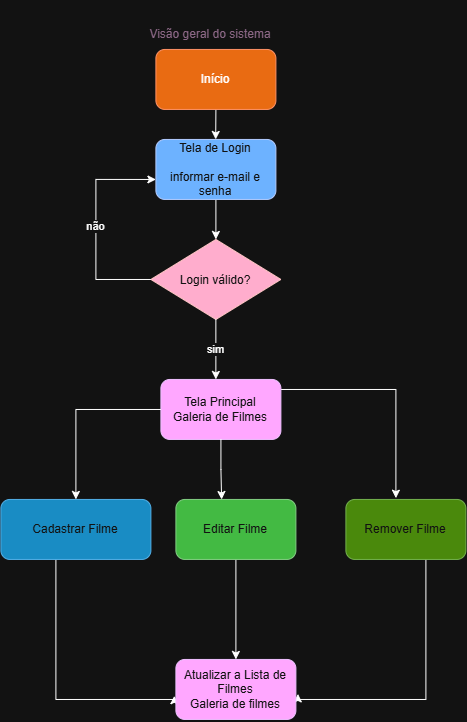

The diagram above was exported from draw.io. Its source (the exported page's mxGraphModel, read from the mxfile embedded in the PNG):
<mxGraphModel dx="534" dy="311" grid="1" gridSize="10" guides="1" tooltips="1" connect="1" arrows="1" fold="1" page="1" pageScale="1" pageWidth="827" pageHeight="1169" math="0" shadow="0">
  <root>
    <mxCell id="0" />
    <mxCell id="1" parent="0" />
    <mxCell id="zL6ZAM4A46RDtlrlPnJF-1" parent="1" style="text;html=1;whiteSpace=wrap;align=center;verticalAlign=middle;rounded=0;perimeterSpacing=0;fillColor=none;fontColor=light-dark(#000000,#8B6785);" value="Visão geral do sistema" vertex="1">
      <mxGeometry height="70" width="170" x="270" y="20" as="geometry" />
    </mxCell>
    <mxCell id="zL6ZAM4A46RDtlrlPnJF-7" edge="1" parent="1" source="zL6ZAM4A46RDtlrlPnJF-6" style="edgeStyle=orthogonalEdgeStyle;rounded=0;orthogonalLoop=1;jettySize=auto;html=1;exitX=0.5;exitY=1;exitDx=0;exitDy=0;">
      <mxGeometry relative="1" as="geometry">
        <mxPoint x="359.79310344827593" y="159.99999999999994" as="targetPoint" />
      </mxGeometry>
    </mxCell>
    <mxCell id="zL6ZAM4A46RDtlrlPnJF-6" parent="1" style="rounded=1;whiteSpace=wrap;html=1;fillColor=#fa6800;fontColor=#000000;strokeColor=#C73500;" value="&lt;div style=&quot;text-align: justify;&quot;&gt;&lt;span style=&quot;background-color: transparent; color: light-dark(rgb(0, 0, 0), rgb(255, 255, 255));&quot;&gt;Início&lt;/span&gt;&lt;/div&gt;" vertex="1">
      <mxGeometry height="60" width="120" x="300" y="70" as="geometry" />
    </mxCell>
    <mxCell id="5jN1FFTY7FDvZP61sAsX-8" edge="1" parent="1" source="zL6ZAM4A46RDtlrlPnJF-8" style="edgeStyle=orthogonalEdgeStyle;rounded=0;orthogonalLoop=1;jettySize=auto;html=1;entryX=0.5;entryY=0;entryDx=0;entryDy=0;" target="5jN1FFTY7FDvZP61sAsX-5">
      <mxGeometry relative="1" as="geometry" />
    </mxCell>
    <mxCell id="zL6ZAM4A46RDtlrlPnJF-8" parent="1" style="rounded=1;whiteSpace=wrap;html=1;fillColor=#0050ef;fontColor=#ffffff;strokeColor=#001DBC;" value="Tela de Login&lt;div&gt;&lt;br&gt;&lt;div&gt;informar e-mail e senha&lt;/div&gt;&lt;/div&gt;" vertex="1">
      <mxGeometry height="60" width="120" x="300" y="160" as="geometry" />
    </mxCell>
    <mxCell id="5jN1FFTY7FDvZP61sAsX-9" edge="1" parent="1" source="5jN1FFTY7FDvZP61sAsX-5" style="edgeStyle=orthogonalEdgeStyle;rounded=0;orthogonalLoop=1;jettySize=auto;html=1;entryX=0;entryY=0.667;entryDx=0;entryDy=0;entryPerimeter=0;" target="zL6ZAM4A46RDtlrlPnJF-8" value="não">
      <mxGeometry relative="1" as="geometry">
        <Array as="points">
          <mxPoint x="240" y="300.03" />
          <mxPoint x="240" y="199.97" />
        </Array>
        <mxPoint x="270" y="190" as="targetPoint" />
      </mxGeometry>
    </mxCell>
    <mxCell id="5jN1FFTY7FDvZP61sAsX-5" parent="1" style="rhombus;whiteSpace=wrap;html=1;shapeInside=1;fillColor=#a20025;fontColor=#ffffff;strokeColor=#6F0000;" value="Login válido?" vertex="1">
      <mxGeometry height="80" width="130" x="295" y="260" as="geometry" />
    </mxCell>
    <mxCell id="5jN1FFTY7FDvZP61sAsX-19" edge="1" parent="1" source="5jN1FFTY7FDvZP61sAsX-10" style="edgeStyle=orthogonalEdgeStyle;rounded=0;orthogonalLoop=1;jettySize=auto;html=1;entryX=0.421;entryY=-0.022;entryDx=0;entryDy=0;entryPerimeter=0;" target="5jN1FFTY7FDvZP61sAsX-18">
      <mxGeometry relative="1" as="geometry">
        <Array as="points">
          <mxPoint x="540" y="410.03" />
          <mxPoint x="540" y="518.72" />
        </Array>
        <mxPoint x="540" y="450" as="targetPoint" />
      </mxGeometry>
    </mxCell>
    <mxCell id="5jN1FFTY7FDvZP61sAsX-10" parent="1" style="rounded=1;whiteSpace=wrap;html=1;fillColor=#6a00ff;fontColor=#ffffff;strokeColor=#3700CC;" value="Tela Principal&lt;div&gt;Galeria de Filmes&lt;/div&gt;" vertex="1">
      <mxGeometry height="60" width="120" x="305" y="400" as="geometry" />
    </mxCell>
    <mxCell id="5jN1FFTY7FDvZP61sAsX-11" edge="1" parent="1" source="5jN1FFTY7FDvZP61sAsX-5" style="edgeStyle=orthogonalEdgeStyle;rounded=0;orthogonalLoop=1;jettySize=auto;html=1;entryX=0.458;entryY=0;entryDx=0;entryDy=0;entryPerimeter=0;" target="5jN1FFTY7FDvZP61sAsX-10" value="sim">
      <mxGeometry relative="1" as="geometry" />
    </mxCell>
    <mxCell id="5jN1FFTY7FDvZP61sAsX-22" edge="1" parent="1" source="5jN1FFTY7FDvZP61sAsX-14" style="edgeStyle=orthogonalEdgeStyle;rounded=0;orthogonalLoop=1;jettySize=auto;html=1;entryX=0.5;entryY=0;entryDx=0;entryDy=0;" target="5jN1FFTY7FDvZP61sAsX-21">
      <mxGeometry relative="1" as="geometry" />
    </mxCell>
    <mxCell id="5jN1FFTY7FDvZP61sAsX-14" parent="1" style="rounded=1;whiteSpace=wrap;html=1;fillColor=#008a00;fontColor=#ffffff;strokeColor=#005700;" value="Editar Filme" vertex="1">
      <mxGeometry height="60" width="120" x="320" y="520" as="geometry" />
    </mxCell>
    <mxCell id="5jN1FFTY7FDvZP61sAsX-16" edge="1" parent="1" source="5jN1FFTY7FDvZP61sAsX-10" style="edgeStyle=orthogonalEdgeStyle;rounded=0;orthogonalLoop=1;jettySize=auto;html=1;" target="5jN1FFTY7FDvZP61sAsX-12" value="">
      <mxGeometry relative="1" as="geometry">
        <Array as="points" />
        <mxPoint x="305" y="420" as="sourcePoint" />
        <mxPoint x="230" y="430" as="targetPoint" />
      </mxGeometry>
    </mxCell>
    <mxCell id="5jN1FFTY7FDvZP61sAsX-23" edge="1" parent="1" source="5jN1FFTY7FDvZP61sAsX-12" style="edgeStyle=orthogonalEdgeStyle;rounded=0;orthogonalLoop=1;jettySize=auto;html=1;entryX=-0.013;entryY=0.606;entryDx=0;entryDy=0;entryPerimeter=0;" target="5jN1FFTY7FDvZP61sAsX-21">
      <mxGeometry relative="1" as="geometry">
        <Array as="points">
          <mxPoint x="200" y="720.03" />
          <mxPoint x="318.41" y="720.03" />
        </Array>
        <mxPoint x="220" y="720" as="targetPoint" />
      </mxGeometry>
    </mxCell>
    <mxCell id="5jN1FFTY7FDvZP61sAsX-12" parent="1" style="rounded=1;whiteSpace=wrap;html=1;fillColor=#1ba1e2;fontColor=#ffffff;strokeColor=#006EAF;" value="Cadastrar Filme" vertex="1">
      <mxGeometry height="60" width="150" x="145" y="520" as="geometry" />
    </mxCell>
    <mxCell id="5jN1FFTY7FDvZP61sAsX-17" edge="1" parent="1" source="5jN1FFTY7FDvZP61sAsX-10" style="edgeStyle=orthogonalEdgeStyle;rounded=0;orthogonalLoop=1;jettySize=auto;html=1;entryX=0.381;entryY=0.001;entryDx=0;entryDy=0;entryPerimeter=0;" target="5jN1FFTY7FDvZP61sAsX-14">
      <mxGeometry relative="1" as="geometry" />
    </mxCell>
    <mxCell id="5jN1FFTY7FDvZP61sAsX-24" edge="1" parent="1" source="5jN1FFTY7FDvZP61sAsX-18" style="edgeStyle=orthogonalEdgeStyle;rounded=0;orthogonalLoop=1;jettySize=auto;html=1;entryX=1.017;entryY=0.575;entryDx=0;entryDy=0;entryPerimeter=0;" target="5jN1FFTY7FDvZP61sAsX-21">
      <mxGeometry relative="1" as="geometry">
        <Array as="points">
          <mxPoint x="570" y="720.03" />
          <mxPoint x="442" y="720.03" />
        </Array>
        <mxPoint x="550" y="720" as="targetPoint" />
      </mxGeometry>
    </mxCell>
    <mxCell id="5jN1FFTY7FDvZP61sAsX-18" parent="1" style="rounded=1;whiteSpace=wrap;html=1;fillColor=#60a917;fontColor=#ffffff;strokeColor=#2D7600;" value="Remover Filme" vertex="1">
      <mxGeometry height="60" width="120" x="490" y="520" as="geometry" />
    </mxCell>
    <mxCell id="5jN1FFTY7FDvZP61sAsX-21" parent="1" style="rounded=1;whiteSpace=wrap;html=1;fillColor=#6a00ff;fontColor=#ffffff;strokeColor=#3700CC;" value="Atualizar a Lista de Filmes&lt;div&gt;Galeria de filmes&lt;/div&gt;" vertex="1">
      <mxGeometry height="60" width="120" x="320" y="680" as="geometry" />
    </mxCell>
  </root>
</mxGraphModel>